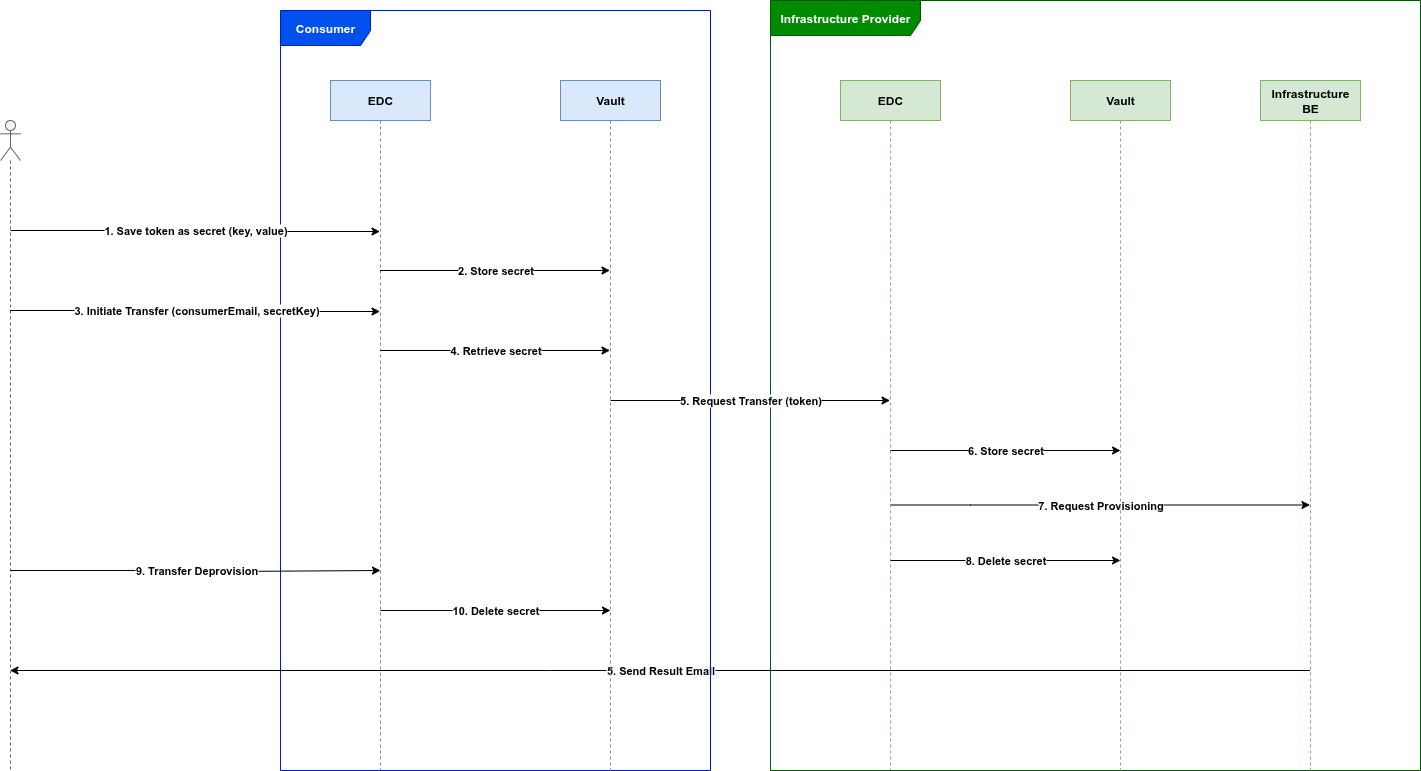

The diagram above was exported from draw.io. Its source (the exported page's mxGraphModel, read from the mxfile embedded in the PNG):
<mxGraphModel dx="2066" dy="2001" grid="1" gridSize="10" guides="1" tooltips="1" connect="1" arrows="1" fold="1" page="1" pageScale="1" pageWidth="1100" pageHeight="850" math="0" shadow="0">
  <root>
    <mxCell id="lv14aM-Egbq_yAj77pRg-0" />
    <mxCell id="lv14aM-Egbq_yAj77pRg-1" parent="lv14aM-Egbq_yAj77pRg-0" />
    <mxCell id="lv14aM-Egbq_yAj77pRg-3" value="EDC" style="shape=umlLifeline;perimeter=lifelinePerimeter;whiteSpace=wrap;html=1;container=1;dropTarget=0;collapsible=0;recursiveResize=0;outlineConnect=0;portConstraint=eastwest;newEdgeStyle={&quot;curved&quot;:0,&quot;rounded&quot;:0};fontStyle=1;fillColor=#dae8fc;strokeColor=#6c8ebf;" parent="lv14aM-Egbq_yAj77pRg-1" vertex="1">
      <mxGeometry x="440" y="-740" width="100" height="690" as="geometry" />
    </mxCell>
    <mxCell id="lv14aM-Egbq_yAj77pRg-4" value="" style="shape=umlLifeline;perimeter=lifelinePerimeter;whiteSpace=wrap;html=1;container=1;dropTarget=0;collapsible=0;recursiveResize=0;outlineConnect=0;portConstraint=eastwest;newEdgeStyle={&quot;curved&quot;:0,&quot;rounded&quot;:0};participant=umlActor;fillColor=#f5f5f5;strokeColor=#666666;fontColor=#333333;" parent="lv14aM-Egbq_yAj77pRg-1" vertex="1">
      <mxGeometry x="110" y="-700" width="20" height="650" as="geometry" />
    </mxCell>
    <mxCell id="lv14aM-Egbq_yAj77pRg-7" value="7. Request Provisioning" style="edgeStyle=orthogonalEdgeStyle;rounded=0;orthogonalLoop=1;jettySize=auto;html=1;curved=0;fontStyle=1;" parent="lv14aM-Egbq_yAj77pRg-1" target="lv14aM-Egbq_yAj77pRg-11" edge="1">
      <mxGeometry relative="1" as="geometry">
        <mxPoint x="1000" y="-315.5" as="sourcePoint" />
        <mxPoint x="1280" y="-315.5" as="targetPoint" />
        <Array as="points">
          <mxPoint x="1080" y="-315" />
          <mxPoint x="1080" y="-315" />
        </Array>
        <mxPoint as="offset" />
      </mxGeometry>
    </mxCell>
    <mxCell id="lv14aM-Egbq_yAj77pRg-8" value="EDC" style="shape=umlLifeline;perimeter=lifelinePerimeter;whiteSpace=wrap;html=1;container=1;dropTarget=0;collapsible=0;recursiveResize=0;outlineConnect=0;portConstraint=eastwest;newEdgeStyle={&quot;curved&quot;:0,&quot;rounded&quot;:0};fontStyle=1;fillColor=#d5e8d4;strokeColor=#82b366;" parent="lv14aM-Egbq_yAj77pRg-1" vertex="1">
      <mxGeometry x="950" y="-740" width="100" height="690" as="geometry" />
    </mxCell>
    <mxCell id="lv14aM-Egbq_yAj77pRg-10" value="Infrastructure Provider" style="shape=umlFrame;whiteSpace=wrap;html=1;pointerEvents=0;fillColor=#008a00;strokeColor=#005700;fontStyle=1;width=150;height=35;fontColor=#ffffff;" parent="lv14aM-Egbq_yAj77pRg-1" vertex="1">
      <mxGeometry x="880" y="-820" width="650" height="770" as="geometry" />
    </mxCell>
    <mxCell id="lv14aM-Egbq_yAj77pRg-11" value="Infrastructure BE" style="shape=umlLifeline;perimeter=lifelinePerimeter;whiteSpace=wrap;html=1;container=1;dropTarget=0;collapsible=0;recursiveResize=0;outlineConnect=0;portConstraint=eastwest;newEdgeStyle={&quot;curved&quot;:0,&quot;rounded&quot;:0};fontStyle=1;fillColor=#d5e8d4;strokeColor=#82b366;" parent="lv14aM-Egbq_yAj77pRg-1" vertex="1">
      <mxGeometry x="1370" y="-740" width="100" height="690" as="geometry" />
    </mxCell>
    <mxCell id="lv14aM-Egbq_yAj77pRg-13" value="5. Send Result Email" style="edgeStyle=orthogonalEdgeStyle;rounded=0;orthogonalLoop=1;jettySize=auto;html=1;curved=0;fontStyle=1;startArrow=classic;startFill=1;endArrow=none;endFill=0;" parent="lv14aM-Egbq_yAj77pRg-1" source="lv14aM-Egbq_yAj77pRg-4" target="lv14aM-Egbq_yAj77pRg-11" edge="1">
      <mxGeometry relative="1" as="geometry">
        <mxPoint x="140" y="-120" as="sourcePoint" />
        <mxPoint x="1465.27" y="-119.5" as="targetPoint" />
        <Array as="points">
          <mxPoint x="660" y="-150" />
          <mxPoint x="660" y="-150" />
        </Array>
        <mxPoint as="offset" />
      </mxGeometry>
    </mxCell>
    <mxCell id="lv14aM-Egbq_yAj77pRg-18" value="Consumer" style="shape=umlFrame;whiteSpace=wrap;html=1;pointerEvents=0;fillColor=#0050ef;strokeColor=#001DBC;fontStyle=1;width=90;height=35;fontColor=#ffffff;" parent="lv14aM-Egbq_yAj77pRg-1" vertex="1">
      <mxGeometry x="390" y="-810" width="430" height="760" as="geometry" />
    </mxCell>
    <mxCell id="lv14aM-Egbq_yAj77pRg-21" value="3. Initiate Transfer (consumerEmail, secretKey)" style="edgeStyle=orthogonalEdgeStyle;rounded=0;orthogonalLoop=1;jettySize=auto;html=1;curved=0;fontStyle=1" parent="lv14aM-Egbq_yAj77pRg-1" target="lv14aM-Egbq_yAj77pRg-3" edge="1">
      <mxGeometry relative="1" as="geometry">
        <mxPoint x="119.5" y="-510" as="sourcePoint" />
        <mxPoint x="599.5" y="-509" as="targetPoint" />
        <Array as="points">
          <mxPoint x="345" y="-510" />
          <mxPoint x="345" y="-509" />
        </Array>
      </mxGeometry>
    </mxCell>
    <mxCell id="A31lIE7S6QRDFJ8SrG23-0" value="1. Save token as secret (key, value)" style="edgeStyle=orthogonalEdgeStyle;rounded=0;orthogonalLoop=1;jettySize=auto;html=1;curved=0;fontStyle=1" parent="lv14aM-Egbq_yAj77pRg-1" target="lv14aM-Egbq_yAj77pRg-3" edge="1">
      <mxGeometry x="-0.0013" relative="1" as="geometry">
        <mxPoint x="120" y="-590" as="sourcePoint" />
        <mxPoint x="600" y="-589" as="targetPoint" />
        <Array as="points">
          <mxPoint x="345" y="-590" />
          <mxPoint x="345" y="-589" />
        </Array>
        <mxPoint as="offset" />
      </mxGeometry>
    </mxCell>
    <mxCell id="A31lIE7S6QRDFJ8SrG23-2" value="Vault" style="shape=umlLifeline;perimeter=lifelinePerimeter;whiteSpace=wrap;html=1;container=1;dropTarget=0;collapsible=0;recursiveResize=0;outlineConnect=0;portConstraint=eastwest;newEdgeStyle={&quot;curved&quot;:0,&quot;rounded&quot;:0};fontStyle=1;fillColor=#dae8fc;strokeColor=#6c8ebf;" parent="lv14aM-Egbq_yAj77pRg-1" vertex="1">
      <mxGeometry x="670" y="-740" width="100" height="690" as="geometry" />
    </mxCell>
    <mxCell id="A31lIE7S6QRDFJ8SrG23-3" value="2. Store secret" style="endArrow=classic;html=1;rounded=0;fontStyle=1" parent="lv14aM-Egbq_yAj77pRg-1" source="lv14aM-Egbq_yAj77pRg-3" target="A31lIE7S6QRDFJ8SrG23-2" edge="1">
      <mxGeometry width="50" height="50" relative="1" as="geometry">
        <mxPoint x="290" y="-680" as="sourcePoint" />
        <mxPoint x="340" y="-730" as="targetPoint" />
        <Array as="points">
          <mxPoint x="580" y="-550" />
        </Array>
      </mxGeometry>
    </mxCell>
    <mxCell id="A31lIE7S6QRDFJ8SrG23-4" value="4. Retrieve secret" style="endArrow=classic;html=1;rounded=0;fontStyle=1" parent="lv14aM-Egbq_yAj77pRg-1" target="A31lIE7S6QRDFJ8SrG23-2" edge="1">
      <mxGeometry width="50" height="50" relative="1" as="geometry">
        <mxPoint x="490" y="-470" as="sourcePoint" />
        <mxPoint x="660" y="-470" as="targetPoint" />
        <Array as="points">
          <mxPoint x="580" y="-470" />
        </Array>
      </mxGeometry>
    </mxCell>
    <mxCell id="A31lIE7S6QRDFJ8SrG23-5" value="Vault" style="shape=umlLifeline;perimeter=lifelinePerimeter;whiteSpace=wrap;html=1;container=1;dropTarget=0;collapsible=0;recursiveResize=0;outlineConnect=0;portConstraint=eastwest;newEdgeStyle={&quot;curved&quot;:0,&quot;rounded&quot;:0};fontStyle=1;fillColor=#d5e8d4;strokeColor=#82b366;" parent="lv14aM-Egbq_yAj77pRg-1" vertex="1">
      <mxGeometry x="1180" y="-740" width="100" height="690" as="geometry" />
    </mxCell>
    <mxCell id="A31lIE7S6QRDFJ8SrG23-6" value="6. Store secret" style="endArrow=classic;html=1;rounded=0;fontStyle=1" parent="lv14aM-Egbq_yAj77pRg-1" edge="1">
      <mxGeometry x="0.0017" width="50" height="50" relative="1" as="geometry">
        <mxPoint x="1000" y="-370" as="sourcePoint" />
        <mxPoint x="1230" y="-370" as="targetPoint" />
        <Array as="points">
          <mxPoint x="1090" y="-370" />
        </Array>
        <mxPoint as="offset" />
      </mxGeometry>
    </mxCell>
    <mxCell id="A31lIE7S6QRDFJ8SrG23-8" value="8. Delete secret" style="endArrow=classic;html=1;rounded=0;fontStyle=1" parent="lv14aM-Egbq_yAj77pRg-1" edge="1">
      <mxGeometry width="50" height="50" relative="1" as="geometry">
        <mxPoint x="1000" y="-260" as="sourcePoint" />
        <mxPoint x="1230" y="-260" as="targetPoint" />
        <Array as="points" />
        <mxPoint as="offset" />
      </mxGeometry>
    </mxCell>
    <mxCell id="A31lIE7S6QRDFJ8SrG23-10" value="10. Delete secret" style="endArrow=classic;html=1;rounded=0;fontStyle=1" parent="lv14aM-Egbq_yAj77pRg-1" edge="1">
      <mxGeometry width="50" height="50" relative="1" as="geometry">
        <mxPoint x="490" y="-210" as="sourcePoint" />
        <mxPoint x="720" y="-210" as="targetPoint" />
        <Array as="points" />
        <mxPoint as="offset" />
      </mxGeometry>
    </mxCell>
    <mxCell id="A31lIE7S6QRDFJ8SrG23-13" value="5. Request Transfer (token)" style="endArrow=classic;html=1;rounded=0;fontStyle=1" parent="lv14aM-Egbq_yAj77pRg-1" target="lv14aM-Egbq_yAj77pRg-8" edge="1">
      <mxGeometry x="0.0017" width="50" height="50" relative="1" as="geometry">
        <mxPoint x="720" y="-420" as="sourcePoint" />
        <mxPoint x="950" y="-420" as="targetPoint" />
        <Array as="points">
          <mxPoint x="810" y="-420" />
        </Array>
        <mxPoint as="offset" />
      </mxGeometry>
    </mxCell>
    <mxCell id="A31lIE7S6QRDFJ8SrG23-15" value="9. Transfer Deprovision" style="edgeStyle=orthogonalEdgeStyle;rounded=0;orthogonalLoop=1;jettySize=auto;html=1;curved=0;fontStyle=1" parent="lv14aM-Egbq_yAj77pRg-1" edge="1">
      <mxGeometry relative="1" as="geometry">
        <mxPoint x="120" y="-250" as="sourcePoint" />
        <mxPoint x="490" y="-250" as="targetPoint" />
        <Array as="points">
          <mxPoint x="335.5" y="-250" />
          <mxPoint x="335.5" y="-249" />
        </Array>
      </mxGeometry>
    </mxCell>
  </root>
</mxGraphModel>